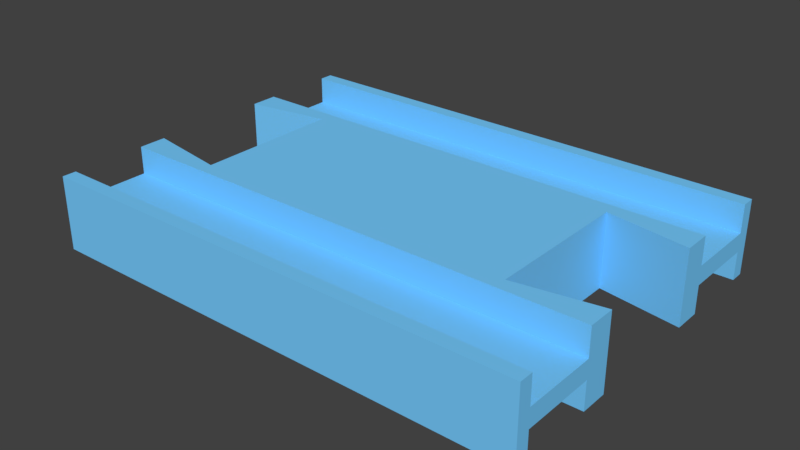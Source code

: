 # Source: pole_minus.blend  (saved by Blender 3.5.10; exported with 4.5.12 LTS)
import bpy
from mathutils import Matrix  # noqa: F401  (used for matrix-valued properties, if any)

bpy.ops.wm.read_factory_settings(use_empty=True)
scene = bpy.context.scene
scene.name = 'Scene'

# ---- collections
col_collection_1 = bpy.data.collections.new('Collection 1'); scene.collection.children.link(col_collection_1)

# ---- materials (node trees are filled in below, after node groups)
mat_material_003 = bpy.data.materials.new('Material.003')
mat_material_003.alpha_threshold = 0.0
mat_material_003.use_transparent_shadow = False
mat_material_003.diffuse_color = (0.1845, 0.6038, 1.0, 1.0)
mat_material_003.roughness = 0.5
mat_material_003.specular_intensity = 0.0

# ---- material node trees

# ---- world
world_world = bpy.data.worlds.new('World'); scene.world = world_world
world_world.color = (0.05088, 0.05088, 0.05088)
world_world.use_sun_shadow = False
world_world.sun_shadow_jitter_overblur = 0.0
world_world.cycles.sampling_method = 'MANUAL'

# ---- meshes
me_cube_004 = bpy.data.meshes.new('Cube.004')
me_cube_004.from_pydata([(0.5, -1.0, -1.0), (0.08605, 0.0, -1.0), (0.5, -0.9211, -1.0), (0.5, -0.5, -1.0), (0.08605, -0.4211, -1.0), (0.5, -0.3421, -1.0), (0.5, -0.9211, -0.25), (0.5, -0.5, -0.25), (0.002326, -1.0, -1.0), (0.002326, -0.9211, -1.0), (0.002326, -0.5, -1.0), (0.002326, -0.3421, -1.0), (0.002326, -0.5, -0.25), (0.002326, -0.9211, -0.25), (0.4163, -0.4211, -1.0), (0.4163, 0.0, -1.0), (0.5, -1.0, 0.0), (0.08605, 0.0, 0.0), (0.08605, -0.4211, 0.0), (0.002326, -1.0, 0.0), (0.002326, -0.3421, 0.0), (0.5, -0.3421, 0.0), (0.4163, 0.0, 0.0), (0.4163, -0.4211, 0.0)], [], [(6, 13, 12, 7), (16, 19, 8, 0), (7, 12, 10, 3), (0, 8, 9, 2), (2, 9, 13, 6), (18, 4, 11, 20), (1, 15, 14, 5, 3, 10, 11, 4), (21, 5, 14, 23), (0, 2, 6, 7, 3, 5, 21, 16), (4, 18, 17, 1), (15, 22, 23, 14), (9, 8, 19, 20, 11, 10, 12, 13)])
me_cube_004.materials.append(mat_material_003)
me_cube_004.use_remesh_preserve_volume = False
me_cube_004.use_remesh_preserve_attributes = False
me_cube_004.use_mirror_vertex_groups = False
me_cube_004.update()

# ---- objects
ob_pole_minus = bpy.data.objects.new('pole_minus', me_cube_004)

# ---- transforms, parenting, visibility, modifiers, constraints
ob_pole_minus.location = (0.0, 5.96e-08, 0.0)
ob_pole_minus.scale = (107.5, 19.0, 4.0)
ob_pole_minus.lock_rotation = (True, True, False)
ob_pole_minus.lock_scale = (True, True, True)
ob_pole_minus.lineart.crease_threshold = 0.0
_m = ob_pole_minus.modifiers.new('Mirror', 'MIRROR')
_m.use_axis = (False, True, True)
_m.use_clip = True

# ---- collection membership
col_collection_1.objects.link(ob_pole_minus)

# ---- scene / render settings (as saved in the file)
scene.frame_start = 1; scene.frame_end = 250; scene.frame_set(3)
scene.render.engine = 'BLENDER_EEVEE_NEXT'
scene.render.resolution_percentage = 50
scene.render.dither_intensity = 0.0
scene.cycles.use_denoising = False
scene.cycles.samples = 128
scene.cycles.sampling_pattern = 'TABULATED_SOBOL'
scene.cycles.light_sampling_threshold = 0.0
scene.cycles.use_adaptive_sampling = False
scene.cycles.use_light_tree = False
scene.cycles.blur_glossy = 0.0
scene.cycles.sample_clamp_indirect = 0.0
scene.view_settings.view_transform = 'Standard'
scene.unit_settings.scale_length = 0.001
bpy.context.view_layer.update()

# ---- added for rendering (the .blend has no active camera and no usable light): camera, sun
cam_auto = bpy.data.cameras.new('AutoCamera')
cam_auto.lens = 50.0
cam_auto.sensor_width = 36.0
cam_auto.clip_end = 1073.44
ob_auto_camera = bpy.data.objects.new('AutoCamera', cam_auto)
scene.collection.objects.link(ob_auto_camera)
ob_auto_camera.location = (88.1647, -73.3976, 48.9317)
ob_auto_camera.rotation_euler = (1.09748, -7.21219e-08, 0.694738)
scene.camera = ob_auto_camera
light_auto_sun = bpy.data.lights.new('AutoSun', 'SUN')
light_auto_sun.energy = 3.0
light_auto_sun.angle = 0.0523599
ob_auto_sun = bpy.data.objects.new('AutoSun', light_auto_sun)
scene.collection.objects.link(ob_auto_sun)
ob_auto_sun.rotation_euler = (0.872665, 0.174533, 0.523599)
bpy.context.view_layer.update()
